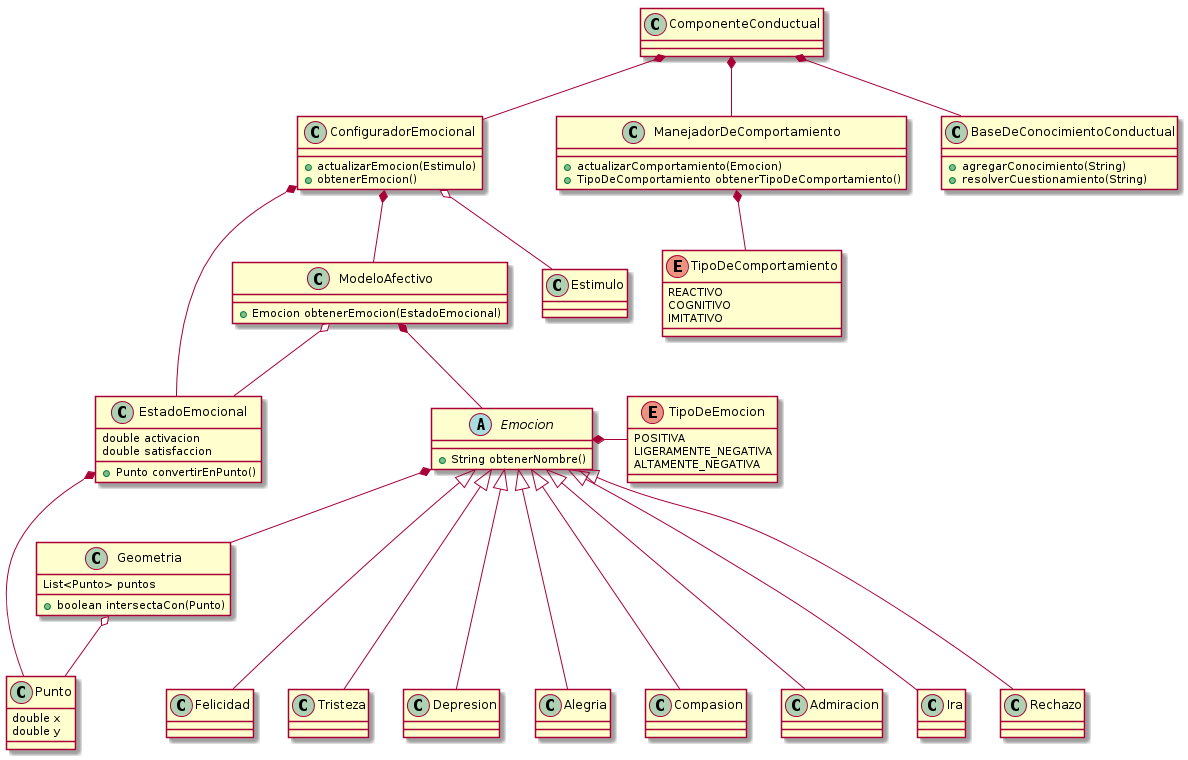

The diagram above was rendered by PlantUML. Its source (embedded in the PNG):
@startuml

abstract class Emocion {
+ String obtenerNombre()
}

class Geometria {
List<Punto> puntos
+ boolean intersectaCon(Punto)
}

enum TipoDeEmocion {
POSITIVA
LIGERAMENTE_NEGATIVA
ALTAMENTE_NEGATIVA
}

class ModeloAfectivo {
+ Emocion obtenerEmocion(EstadoEmocional)
}

class EstadoEmocional {
double activacion
double satisfaccion
+ Punto convertirEnPunto()
}

class ManejadorDeComportamiento {
+ actualizarComportamiento(Emocion)
+ TipoDeComportamiento obtenerTipoDeComportamiento()
}

class ConfiguradorEmocional {
+ actualizarEmocion(Estimulo)
+ obtenerEmocion()
}

class BaseDeConocimientoConductual {
+ agregarConocimiento(String)
+ resolverCuestionamiento(String)
}

class Punto {
double x
double y
}

enum TipoDeComportamiento {
    REACTIVO
    COGNITIVO
    IMITATIVO
}

ComponenteConductual *-- ManejadorDeComportamiento
ComponenteConductual *-- ConfiguradorEmocional
ComponenteConductual *-- BaseDeConocimientoConductual
ConfiguradorEmocional *-- ModeloAfectivo
ManejadorDeComportamiento *-- TipoDeComportamiento
ConfiguradorEmocional *-- EstadoEmocional
ModeloAfectivo *--  Emocion
Geometria o-- Punto
EstadoEmocional *-- Punto

Emocion <|--- Felicidad
Emocion <|--- Tristeza
Emocion <|--- Depresion
Emocion <|--- Alegria
Emocion <|--- Compasion
Emocion <|--- Admiracion
Emocion <|--- Ira
Emocion <|--- Rechazo

Emocion *- TipoDeEmocion
Emocion *--  Geometria

ConfiguradorEmocional  o-- Estimulo
ModeloAfectivo o--  EstadoEmocional

@enduml